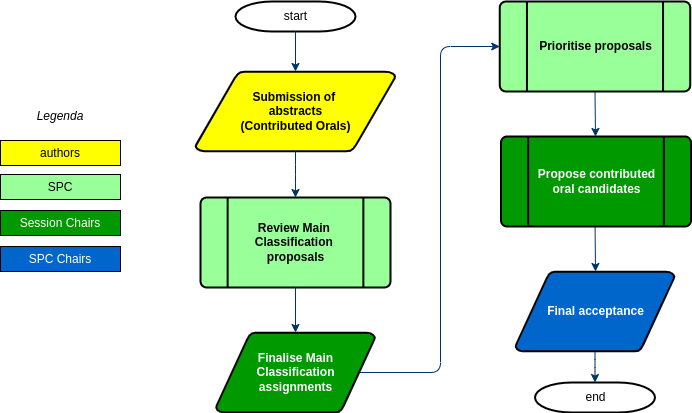

The diagram above was exported from draw.io. Its source (the exported page's mxGraphModel, read from the mxfile embedded in the PNG):
<mxGraphModel dx="1102" dy="699" grid="1" gridSize="10" guides="1" tooltips="1" connect="1" arrows="1" fold="1" page="1" pageScale="1" pageWidth="1169" pageHeight="827" background="none" math="0" shadow="0">
  <root>
    <mxCell id="0" />
    <mxCell id="1" parent="0" />
    <mxCell id="2" value="start" style="shape=mxgraph.flowchart.terminator;strokeWidth=2;gradientColor=none;gradientDirection=north;fontStyle=0;html=1;" parent="1" vertex="1">
      <mxGeometry x="525" y="50" width="120" height="30" as="geometry" />
    </mxCell>
    <mxCell id="4" value="Submission of&amp;nbsp;&lt;br&gt;abstracts&lt;br&gt;(Contributed Orals)" style="shape=mxgraph.flowchart.data;strokeWidth=2;gradientColor=none;gradientDirection=north;fontStyle=1;html=1;fillColor=#FFFF00;" parent="1" vertex="1">
      <mxGeometry x="485" y="120" width="200" height="80" as="geometry" />
    </mxCell>
    <mxCell id="7" style="fontStyle=1;strokeColor=#003366;strokeWidth=1;html=1;entryX=0.5;entryY=0;entryDx=0;entryDy=0;entryPerimeter=0;" parent="1" source="2" target="4" edge="1">
      <mxGeometry relative="1" as="geometry">
        <mxPoint x="585" y="80" as="targetPoint" />
      </mxGeometry>
    </mxCell>
    <mxCell id="13" value="Finalise Main&lt;br&gt;Classification&lt;br&gt;assignments" style="shape=mxgraph.flowchart.data;strokeWidth=2;gradientColor=none;gradientDirection=north;fontStyle=1;html=1;fillColor=#009900;fontColor=#FFFFFF;" parent="1" vertex="1">
      <mxGeometry x="505.5" y="381" width="159" height="80" as="geometry" />
    </mxCell>
    <mxCell id="17" value="" style="edgeStyle=elbowEdgeStyle;elbow=horizontal;fontStyle=1;strokeColor=#003366;strokeWidth=1;html=1;entryX=0.5;entryY=0;entryDx=0;entryDy=0;entryPerimeter=0;exitX=0.5;exitY=1;exitDx=0;exitDy=0;exitPerimeter=0;" parent="1" source="4" target="8Xy__pl5b-0Nzdjd_f34-60" edge="1">
      <mxGeometry width="100" height="100" as="geometry">
        <mxPoint y="100" as="sourcePoint" />
        <mxPoint x="100" as="targetPoint" />
      </mxGeometry>
    </mxCell>
    <mxCell id="21" value="" style="edgeStyle=elbowEdgeStyle;elbow=horizontal;entryX=0;entryY=0.5;entryPerimeter=0;fontStyle=1;strokeColor=#003366;strokeWidth=1;html=1;entryDx=0;entryDy=0;exitX=0.905;exitY=0.5;exitDx=0;exitDy=0;exitPerimeter=0;" parent="1" source="13" target="8Xy__pl5b-0Nzdjd_f34-62" edge="1">
      <mxGeometry x="255" y="-399" width="100" height="100" as="geometry">
        <mxPoint x="255" y="-299" as="sourcePoint" />
        <mxPoint x="576" y="396.5999999999999" as="targetPoint" />
        <Array as="points">
          <mxPoint x="730" y="260" />
        </Array>
      </mxGeometry>
    </mxCell>
    <mxCell id="23" value="" style="edgeStyle=elbowEdgeStyle;elbow=horizontal;exitX=0.5;exitY=1;exitPerimeter=0;fontStyle=1;strokeColor=#003366;strokeWidth=1;html=1;exitDx=0;exitDy=0;entryX=0.5;entryY=0;entryDx=0;entryDy=0;entryPerimeter=0;" parent="1" source="8Xy__pl5b-0Nzdjd_f34-62" target="8Xy__pl5b-0Nzdjd_f34-65" edge="1">
      <mxGeometry x="255" y="-399" width="100" height="100" as="geometry">
        <mxPoint x="576" y="461" as="sourcePoint" />
        <mxPoint x="886" y="180" as="targetPoint" />
        <Array as="points" />
      </mxGeometry>
    </mxCell>
    <mxCell id="25" value="" style="edgeStyle=elbowEdgeStyle;elbow=horizontal;exitX=0.5;exitY=0.9;exitPerimeter=0;fontStyle=1;strokeColor=#003366;strokeWidth=1;html=1;entryX=0.5;entryY=0;entryDx=0;entryDy=0;entryPerimeter=0;" parent="1" target="8Xy__pl5b-0Nzdjd_f34-66" edge="1">
      <mxGeometry x="564.5" y="-735" width="100" height="100" as="geometry">
        <mxPoint x="884.5" y="266" as="sourcePoint" />
        <mxPoint x="884.5" y="345" as="targetPoint" />
      </mxGeometry>
    </mxCell>
    <mxCell id="40" value="end" style="shape=mxgraph.flowchart.terminator;strokeWidth=2;gradientColor=none;gradientDirection=north;fontStyle=0;html=1;" parent="1" vertex="1">
      <mxGeometry x="824.5" y="431" width="120" height="30" as="geometry" />
    </mxCell>
    <mxCell id="43" value="" style="edgeStyle=elbowEdgeStyle;elbow=vertical;exitX=0.5;exitY=1;exitPerimeter=0;entryX=0.5;entryY=0;entryPerimeter=0;fontStyle=1;strokeColor=#003366;strokeWidth=1;html=1;exitDx=0;exitDy=0;" parent="1" source="8Xy__pl5b-0Nzdjd_f34-66" target="40" edge="1">
      <mxGeometry x="565.5" y="-1474" width="100" height="100" as="geometry">
        <mxPoint x="885.5" y="336" as="sourcePoint" />
        <mxPoint x="665.5" y="-1474" as="targetPoint" />
      </mxGeometry>
    </mxCell>
    <mxCell id="8Xy__pl5b-0Nzdjd_f34-60" value="Review Main &lt;br&gt;Classification &lt;br&gt;proposals" style="shape=mxgraph.flowchart.predefined_process;strokeWidth=2;gradientColor=none;gradientDirection=north;fontStyle=1;html=1;fillColor=#99FF99;" parent="1" vertex="1">
      <mxGeometry x="490" y="246" width="190" height="90" as="geometry" />
    </mxCell>
    <mxCell id="8Xy__pl5b-0Nzdjd_f34-61" value="" style="edgeStyle=elbowEdgeStyle;elbow=horizontal;fontStyle=1;strokeColor=#003366;strokeWidth=1;html=1;entryX=0.5;entryY=0;entryDx=0;entryDy=0;entryPerimeter=0;exitX=0.5;exitY=1;exitDx=0;exitDy=0;exitPerimeter=0;" parent="1" source="8Xy__pl5b-0Nzdjd_f34-60" target="13" edge="1">
      <mxGeometry x="265" y="-129" width="100" height="100" as="geometry">
        <mxPoint x="585" y="341" as="sourcePoint" />
        <mxPoint x="585" y="376" as="targetPoint" />
      </mxGeometry>
    </mxCell>
    <mxCell id="8Xy__pl5b-0Nzdjd_f34-62" value="Prioritise proposals" style="shape=mxgraph.flowchart.predefined_process;strokeWidth=2;gradientColor=none;gradientDirection=north;fontStyle=1;html=1;fillColor=#99FF99;" parent="1" vertex="1">
      <mxGeometry x="789.25" y="50" width="190.5" height="90" as="geometry" />
    </mxCell>
    <mxCell id="8Xy__pl5b-0Nzdjd_f34-65" value="&lt;font color=&quot;#ffffff&quot;&gt;Propose contributed&lt;br&gt;oral candidates&lt;/font&gt;" style="shape=mxgraph.flowchart.predefined_process;strokeWidth=2;gradientColor=none;gradientDirection=north;fontStyle=1;html=1;fillColor=#009900;" parent="1" vertex="1">
      <mxGeometry x="790.5" y="185" width="190" height="90" as="geometry" />
    </mxCell>
    <mxCell id="8Xy__pl5b-0Nzdjd_f34-66" value="&lt;font color=&quot;#ffffff&quot;&gt;Final acceptance&lt;/font&gt;" style="shape=mxgraph.flowchart.data;strokeWidth=2;gradientColor=none;gradientDirection=north;fontStyle=1;html=1;fillColor=#0066CC;" parent="1" vertex="1">
      <mxGeometry x="805" y="320" width="159" height="80" as="geometry" />
    </mxCell>
    <mxCell id="8Xy__pl5b-0Nzdjd_f34-69" value="SPC" style="rounded=0;whiteSpace=wrap;html=1;strokeWidth=1;fillColor=#99FF99;fontStyle=0;strokeColor=default;" parent="1" vertex="1">
      <mxGeometry x="290" y="223" width="120" height="25" as="geometry" />
    </mxCell>
    <mxCell id="8Xy__pl5b-0Nzdjd_f34-71" value="Session Chairs" style="rounded=0;whiteSpace=wrap;html=1;strokeWidth=1;fillColor=#009900;fontStyle=0;fontColor=#FFFFFF;strokeColor=default;" parent="1" vertex="1">
      <mxGeometry x="290" y="259" width="120" height="25" as="geometry" />
    </mxCell>
    <mxCell id="8Xy__pl5b-0Nzdjd_f34-72" value="authors" style="rounded=0;whiteSpace=wrap;html=1;strokeWidth=1;fillColor=#FFFF00;fontStyle=0;strokeColor=default;" parent="1" vertex="1">
      <mxGeometry x="290" y="189" width="120" height="25" as="geometry" />
    </mxCell>
    <mxCell id="8Xy__pl5b-0Nzdjd_f34-74" value="&lt;i&gt;Legenda&lt;/i&gt;" style="text;html=1;strokeColor=none;fillColor=none;align=center;verticalAlign=middle;whiteSpace=wrap;rounded=0;fontColor=#000000;" parent="1" vertex="1">
      <mxGeometry x="320" y="150" width="60" height="30" as="geometry" />
    </mxCell>
    <mxCell id="_OOsR0iZ_tRgJ3bbb5PP-44" value="SPC Chairs" style="rounded=0;whiteSpace=wrap;html=1;strokeWidth=1;fillColor=#0066CC;fontStyle=0;fontColor=#FFFFFF;strokeColor=default;" vertex="1" parent="1">
      <mxGeometry x="290" y="295" width="120" height="25" as="geometry" />
    </mxCell>
  </root>
</mxGraphModel>